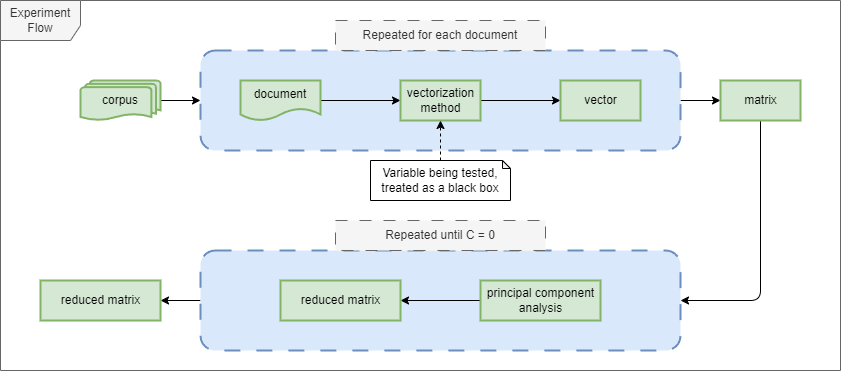

The diagram above was exported from draw.io. Its source (the exported page's mxGraphModel, read from the mxfile embedded in the PNG):
<mxGraphModel dx="1020" dy="620" grid="1" gridSize="10" guides="1" tooltips="1" connect="1" arrows="1" fold="1" page="1" pageScale="1" pageWidth="2000" pageHeight="1125" math="0" shadow="0">
  <root>
    <mxCell id="0" />
    <mxCell id="1" parent="0" />
    <mxCell id="23" style="edgeStyle=none;html=1;strokeColor=#000000;" parent="1" source="20" target="22" edge="1">
      <mxGeometry relative="1" as="geometry" />
    </mxCell>
    <mxCell id="20" value="" style="rounded=1;whiteSpace=wrap;html=1;dashed=1;dashPattern=8 8;strokeWidth=2;fillColor=#dae8fc;strokeColor=#6c8ebf;" parent="1" vertex="1">
      <mxGeometry x="240" y="290" width="480" height="100" as="geometry" />
    </mxCell>
    <mxCell id="14" style="edgeStyle=none;html=1;strokeColor=#000000;" parent="1" source="10" target="6" edge="1">
      <mxGeometry relative="1" as="geometry" />
    </mxCell>
    <mxCell id="10" value="" style="rounded=1;whiteSpace=wrap;html=1;dashed=1;dashPattern=8 8;strokeWidth=2;fillColor=#dae8fc;strokeColor=#6c8ebf;" parent="1" vertex="1">
      <mxGeometry x="240" y="90" width="480" height="100" as="geometry" />
    </mxCell>
    <mxCell id="11" style="edgeStyle=none;html=1;entryX=0;entryY=0.5;entryDx=0;entryDy=0;strokeColor=#000000;" parent="1" source="2" target="10" edge="1">
      <mxGeometry relative="1" as="geometry" />
    </mxCell>
    <mxCell id="2" value="corpus" style="strokeWidth=2;html=1;shape=mxgraph.flowchart.multi-document;whiteSpace=wrap;fillColor=#d5e8d4;strokeColor=#82b366;fontColor=#000000;" parent="1" vertex="1">
      <mxGeometry x="120" y="120" width="80" height="40" as="geometry" />
    </mxCell>
    <mxCell id="12" style="edgeStyle=none;html=1;strokeColor=#000000;" parent="1" source="3" target="4" edge="1">
      <mxGeometry relative="1" as="geometry" />
    </mxCell>
    <mxCell id="3" value="document" style="shape=document;whiteSpace=wrap;html=1;boundedLbl=1;strokeWidth=2;fillColor=#d5e8d4;strokeColor=#82b366;fontColor=#000000;" parent="1" vertex="1">
      <mxGeometry x="280" y="120" width="80" height="40" as="geometry" />
    </mxCell>
    <mxCell id="13" style="edgeStyle=none;html=1;strokeColor=#000000;" parent="1" source="4" target="7" edge="1">
      <mxGeometry relative="1" as="geometry" />
    </mxCell>
    <mxCell id="4" value="vectorization&lt;br&gt;method" style="html=1;strokeWidth=2;fillColor=#d5e8d4;strokeColor=#82b366;fontColor=#000000;" parent="1" vertex="1">
      <mxGeometry x="440" y="120" width="80" height="40" as="geometry" />
    </mxCell>
    <mxCell id="15" style="edgeStyle=none;html=1;entryX=1;entryY=0.5;entryDx=0;entryDy=0;strokeColor=#000000;" parent="1" source="6" target="20" edge="1">
      <mxGeometry relative="1" as="geometry">
        <mxPoint x="880" y="240" as="targetPoint" />
        <Array as="points">
          <mxPoint x="800" y="340" />
        </Array>
      </mxGeometry>
    </mxCell>
    <mxCell id="6" value="matrix" style="html=1;strokeWidth=2;fillColor=#d5e8d4;strokeColor=#82b366;fontColor=#000000;" parent="1" vertex="1">
      <mxGeometry x="760" y="120" width="80" height="40" as="geometry" />
    </mxCell>
    <mxCell id="7" value="vector" style="html=1;strokeWidth=2;fillColor=#d5e8d4;strokeColor=#82b366;fontColor=#000000;" parent="1" vertex="1">
      <mxGeometry x="600" y="120" width="80" height="40" as="geometry" />
    </mxCell>
    <mxCell id="16" style="edgeStyle=none;html=1;strokeColor=#000000;" parent="1" source="8" target="9" edge="1">
      <mxGeometry relative="1" as="geometry" />
    </mxCell>
    <mxCell id="8" value="principal component&lt;br&gt;analysis" style="html=1;strokeWidth=2;fillColor=#d5e8d4;strokeColor=#82b366;fontColor=#000000;" parent="1" vertex="1">
      <mxGeometry x="520" y="320" width="120" height="40" as="geometry" />
    </mxCell>
    <mxCell id="9" value="reduced matrix" style="html=1;strokeWidth=2;fillColor=#d5e8d4;strokeColor=#82b366;fontColor=#000000;" parent="1" vertex="1">
      <mxGeometry x="320" y="320" width="120" height="40" as="geometry" />
    </mxCell>
    <mxCell id="18" style="edgeStyle=none;html=1;dashed=1;strokeColor=#000000;" parent="1" source="17" target="4" edge="1">
      <mxGeometry relative="1" as="geometry" />
    </mxCell>
    <mxCell id="17" value="Variable being tested,&lt;br&gt;treated as a black box" style="shape=note;whiteSpace=wrap;html=1;backgroundOutline=1;darkOpacity=0.05;size=8;" parent="1" vertex="1">
      <mxGeometry x="410" y="200" width="140" height="40" as="geometry" />
    </mxCell>
    <mxCell id="19" value="Repeated for each document" style="text;html=1;strokeColor=#666666;fillColor=#f5f5f5;align=center;verticalAlign=middle;whiteSpace=wrap;rounded=0;dashed=1;dashPattern=12 12;fontColor=#333333;" parent="1" vertex="1">
      <mxGeometry x="375" y="60" width="210" height="30" as="geometry" />
    </mxCell>
    <mxCell id="21" value="Repeated until C = 0" style="text;html=1;align=center;verticalAlign=middle;whiteSpace=wrap;rounded=0;fillColor=#f5f5f5;strokeColor=#666666;dashed=1;dashPattern=12 12;fontColor=#333333;" parent="1" vertex="1">
      <mxGeometry x="375" y="260" width="210" height="30" as="geometry" />
    </mxCell>
    <mxCell id="22" value="reduced matrix" style="html=1;strokeWidth=2;fillColor=#d5e8d4;strokeColor=#82b366;fontColor=#000000;" parent="1" vertex="1">
      <mxGeometry x="80" y="320" width="120" height="40" as="geometry" />
    </mxCell>
    <mxCell id="24" value="Experiment Flow" style="shape=umlFrame;whiteSpace=wrap;html=1;strokeColor=#666666;fontColor=#333333;fillColor=#f5f5f5;width=80;height=40;" vertex="1" parent="1">
      <mxGeometry x="40" y="40" width="840" height="370" as="geometry" />
    </mxCell>
  </root>
</mxGraphModel>